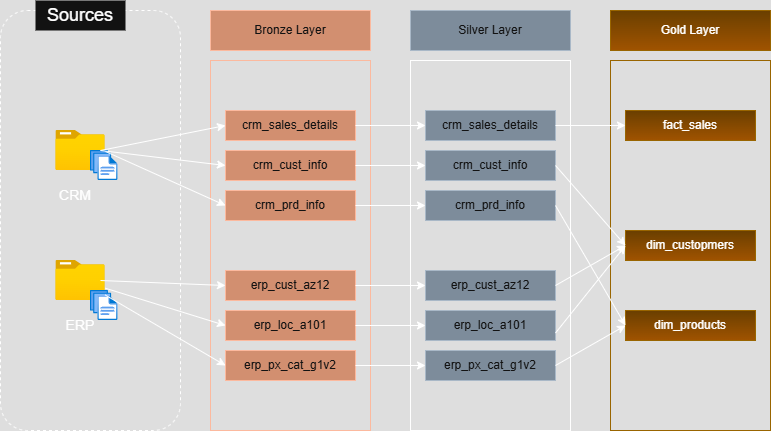

The diagram above was exported from draw.io. Its source (the exported page's mxGraphModel, read from the mxfile embedded in the PNG):
<mxGraphModel dx="1426" dy="743" grid="1" gridSize="10" guides="1" tooltips="1" connect="1" arrows="1" fold="1" page="1" pageScale="1" pageWidth="850" pageHeight="1100" math="0" shadow="0">
  <root>
    <mxCell id="0" />
    <mxCell id="1" parent="0" />
    <mxCell id="hy_e-6ftfag4kL1kepzA-1" value="" style="rounded=1;whiteSpace=wrap;html=1;fillColor=none;dashed=1;" parent="1" vertex="1">
      <mxGeometry x="70" y="100" width="180" height="420" as="geometry" />
    </mxCell>
    <mxCell id="hy_e-6ftfag4kL1kepzA-2" value="Sources" style="text;html=1;align=center;verticalAlign=middle;whiteSpace=wrap;rounded=0;fillColor=default;fontSize=18;strokeColor=none;" parent="1" vertex="1">
      <mxGeometry x="105" y="90" width="90" height="30" as="geometry" />
    </mxCell>
    <mxCell id="hy_e-6ftfag4kL1kepzA-4" value="" style="image;aspect=fixed;html=1;points=[];align=center;fontSize=12;image=img/lib/azure2/general/Folder_Blank.svg;" parent="1" vertex="1">
      <mxGeometry x="125.35" y="350" width="49.29" height="40" as="geometry" />
    </mxCell>
    <mxCell id="hy_e-6ftfag4kL1kepzA-6" value="" style="image;aspect=fixed;html=1;points=[];align=center;fontSize=12;image=img/lib/azure2/general/Files.svg;" parent="1" vertex="1">
      <mxGeometry x="160" y="380" width="27.43" height="30" as="geometry" />
    </mxCell>
    <mxCell id="hy_e-6ftfag4kL1kepzA-7" value="CRM" style="text;html=1;align=center;verticalAlign=middle;whiteSpace=wrap;rounded=0;fontSize=14;" parent="1" vertex="1">
      <mxGeometry x="114.64" y="270" width="60" height="30" as="geometry" />
    </mxCell>
    <mxCell id="hy_e-6ftfag4kL1kepzA-8" value="ERP" style="text;html=1;align=center;verticalAlign=middle;whiteSpace=wrap;rounded=0;fontSize=14;" parent="1" vertex="1">
      <mxGeometry x="119.99" y="400" width="60" height="30" as="geometry" />
    </mxCell>
    <mxCell id="hy_e-6ftfag4kL1kepzA-25" value="Bronze Layer" style="rounded=0;whiteSpace=wrap;html=1;fillColor=#a0522d;fontColor=#ffffff;strokeColor=#6D1F00;" parent="1" vertex="1">
      <mxGeometry x="280" y="100" width="160" height="40" as="geometry" />
    </mxCell>
    <mxCell id="hy_e-6ftfag4kL1kepzA-26" value="Silver Layer" style="rounded=0;whiteSpace=wrap;html=1;fillColor=#647687;fontColor=#ffffff;strokeColor=#314354;" parent="1" vertex="1">
      <mxGeometry x="480" y="100" width="160" height="40" as="geometry" />
    </mxCell>
    <mxCell id="hy_e-6ftfag4kL1kepzA-27" value="Gold Layer" style="rounded=0;whiteSpace=wrap;html=1;fillColor=#ffcd28;strokeColor=#d79b00;gradientColor=#ffa500;" parent="1" vertex="1">
      <mxGeometry x="680" y="100" width="160" height="40" as="geometry" />
    </mxCell>
    <mxCell id="hy_e-6ftfag4kL1kepzA-28" value="" style="rounded=0;whiteSpace=wrap;html=1;fillColor=none;fontColor=#ffffff;strokeColor=#6D1F00;shadow=0;fillStyle=cross-hatch;gradientColor=none;gradientDirection=north;" parent="1" vertex="1">
      <mxGeometry x="280" y="150" width="160" height="370" as="geometry" />
    </mxCell>
    <mxCell id="hy_e-6ftfag4kL1kepzA-29" value="" style="rounded=0;whiteSpace=wrap;html=1;fillColor=none;" parent="1" vertex="1">
      <mxGeometry x="480" y="150" width="160" height="370" as="geometry" />
    </mxCell>
    <mxCell id="hy_e-6ftfag4kL1kepzA-30" value="" style="rounded=0;whiteSpace=wrap;html=1;fillColor=none;gradientColor=#ffa500;strokeColor=#d79b00;" parent="1" vertex="1">
      <mxGeometry x="680" y="150" width="160" height="370" as="geometry" />
    </mxCell>
    <mxCell id="morJ68EIIyqbi01YcIYr-1" value="crm_sales_details" style="rounded=0;whiteSpace=wrap;html=1;fillColor=#a0522d;fontColor=#ffffff;strokeColor=#6D1F00;" vertex="1" parent="1">
      <mxGeometry x="295" y="200" width="130" height="30" as="geometry" />
    </mxCell>
    <mxCell id="morJ68EIIyqbi01YcIYr-3" value="crm_cust_info" style="rounded=0;whiteSpace=wrap;html=1;fillColor=#a0522d;fontColor=#ffffff;strokeColor=#6D1F00;" vertex="1" parent="1">
      <mxGeometry x="295" y="240" width="130" height="30" as="geometry" />
    </mxCell>
    <mxCell id="morJ68EIIyqbi01YcIYr-4" value="crm_prd_info" style="rounded=0;whiteSpace=wrap;html=1;fillColor=#a0522d;fontColor=#ffffff;strokeColor=#6D1F00;" vertex="1" parent="1">
      <mxGeometry x="295" y="280" width="130" height="30" as="geometry" />
    </mxCell>
    <mxCell id="morJ68EIIyqbi01YcIYr-5" value="erp_cust_az12" style="rounded=0;whiteSpace=wrap;html=1;fillColor=#a0522d;fontColor=#ffffff;strokeColor=#6D1F00;" vertex="1" parent="1">
      <mxGeometry x="295" y="360" width="130" height="30" as="geometry" />
    </mxCell>
    <mxCell id="morJ68EIIyqbi01YcIYr-6" value="erp_loc_a101" style="rounded=0;whiteSpace=wrap;html=1;fillColor=#a0522d;fontColor=#ffffff;strokeColor=#6D1F00;" vertex="1" parent="1">
      <mxGeometry x="295" y="400" width="130" height="30" as="geometry" />
    </mxCell>
    <mxCell id="morJ68EIIyqbi01YcIYr-7" value="erp_px_cat_g1v2" style="rounded=0;whiteSpace=wrap;html=1;fillColor=#a0522d;fontColor=#ffffff;strokeColor=#6D1F00;" vertex="1" parent="1">
      <mxGeometry x="295" y="440" width="130" height="30" as="geometry" />
    </mxCell>
    <mxCell id="morJ68EIIyqbi01YcIYr-8" value="crm_sales_details" style="rounded=0;whiteSpace=wrap;html=1;fillColor=#647687;fontColor=#ffffff;strokeColor=#314354;" vertex="1" parent="1">
      <mxGeometry x="495" y="200" width="130" height="30" as="geometry" />
    </mxCell>
    <mxCell id="morJ68EIIyqbi01YcIYr-9" value="crm_cust_info" style="rounded=0;whiteSpace=wrap;html=1;fillColor=#647687;fontColor=#ffffff;strokeColor=#314354;" vertex="1" parent="1">
      <mxGeometry x="495" y="240" width="130" height="30" as="geometry" />
    </mxCell>
    <mxCell id="morJ68EIIyqbi01YcIYr-10" value="crm_prd_info" style="rounded=0;whiteSpace=wrap;html=1;fillColor=#647687;fontColor=#ffffff;strokeColor=#314354;" vertex="1" parent="1">
      <mxGeometry x="495" y="280" width="130" height="30" as="geometry" />
    </mxCell>
    <mxCell id="morJ68EIIyqbi01YcIYr-11" value="erp_cust_az12" style="rounded=0;whiteSpace=wrap;html=1;fillColor=#647687;fontColor=#ffffff;strokeColor=#314354;" vertex="1" parent="1">
      <mxGeometry x="495" y="360" width="130" height="30" as="geometry" />
    </mxCell>
    <mxCell id="morJ68EIIyqbi01YcIYr-12" value="erp_loc_a101" style="rounded=0;whiteSpace=wrap;html=1;fillColor=#647687;fontColor=#ffffff;strokeColor=#314354;" vertex="1" parent="1">
      <mxGeometry x="495" y="400" width="130" height="30" as="geometry" />
    </mxCell>
    <mxCell id="morJ68EIIyqbi01YcIYr-13" value="erp_px_cat_g1v2" style="rounded=0;whiteSpace=wrap;html=1;fillColor=#647687;fontColor=#ffffff;strokeColor=#314354;" vertex="1" parent="1">
      <mxGeometry x="495" y="440" width="130" height="30" as="geometry" />
    </mxCell>
    <mxCell id="morJ68EIIyqbi01YcIYr-14" value="fact_sales" style="rounded=0;whiteSpace=wrap;html=1;fillColor=#ffcd28;strokeColor=#d79b00;gradientColor=#ffa500;" vertex="1" parent="1">
      <mxGeometry x="695" y="200" width="130" height="30" as="geometry" />
    </mxCell>
    <mxCell id="morJ68EIIyqbi01YcIYr-15" value="dim_custopmers" style="rounded=0;whiteSpace=wrap;html=1;fillColor=#ffcd28;strokeColor=#d79b00;gradientColor=#ffa500;" vertex="1" parent="1">
      <mxGeometry x="695" y="320" width="130" height="30" as="geometry" />
    </mxCell>
    <mxCell id="morJ68EIIyqbi01YcIYr-16" value="dim_products" style="rounded=0;whiteSpace=wrap;html=1;fillColor=#ffcd28;strokeColor=#d79b00;gradientColor=#ffa500;" vertex="1" parent="1">
      <mxGeometry x="695" y="400" width="130" height="30" as="geometry" />
    </mxCell>
    <mxCell id="morJ68EIIyqbi01YcIYr-18" value="" style="endArrow=classic;html=1;rounded=0;entryX=0;entryY=0.5;entryDx=0;entryDy=0;exitX=1;exitY=0.5;exitDx=0;exitDy=0;" edge="1" parent="1" source="morJ68EIIyqbi01YcIYr-10" target="morJ68EIIyqbi01YcIYr-16">
      <mxGeometry width="50" height="50" relative="1" as="geometry">
        <mxPoint x="580" y="350" as="sourcePoint" />
        <mxPoint x="630" y="300" as="targetPoint" />
      </mxGeometry>
    </mxCell>
    <mxCell id="morJ68EIIyqbi01YcIYr-19" value="" style="endArrow=classic;html=1;rounded=0;entryX=0;entryY=0.5;entryDx=0;entryDy=0;exitX=1;exitY=0.5;exitDx=0;exitDy=0;" edge="1" parent="1" source="morJ68EIIyqbi01YcIYr-13" target="morJ68EIIyqbi01YcIYr-16">
      <mxGeometry width="50" height="50" relative="1" as="geometry">
        <mxPoint x="635" y="305" as="sourcePoint" />
        <mxPoint x="705" y="425" as="targetPoint" />
      </mxGeometry>
    </mxCell>
    <mxCell id="morJ68EIIyqbi01YcIYr-20" value="" style="endArrow=classic;html=1;rounded=0;entryX=0;entryY=0.5;entryDx=0;entryDy=0;exitX=1;exitY=0.75;exitDx=0;exitDy=0;" edge="1" parent="1" source="morJ68EIIyqbi01YcIYr-12" target="morJ68EIIyqbi01YcIYr-15">
      <mxGeometry width="50" height="50" relative="1" as="geometry">
        <mxPoint x="635" y="465" as="sourcePoint" />
        <mxPoint x="705" y="425" as="targetPoint" />
      </mxGeometry>
    </mxCell>
    <mxCell id="morJ68EIIyqbi01YcIYr-21" value="" style="endArrow=classic;html=1;rounded=0;entryX=0;entryY=0.5;entryDx=0;entryDy=0;exitX=1;exitY=0.5;exitDx=0;exitDy=0;" edge="1" parent="1" source="morJ68EIIyqbi01YcIYr-11" target="morJ68EIIyqbi01YcIYr-15">
      <mxGeometry width="50" height="50" relative="1" as="geometry">
        <mxPoint x="635" y="433" as="sourcePoint" />
        <mxPoint x="705" y="345" as="targetPoint" />
      </mxGeometry>
    </mxCell>
    <mxCell id="morJ68EIIyqbi01YcIYr-22" value="" style="endArrow=classic;html=1;rounded=0;exitX=1;exitY=0.5;exitDx=0;exitDy=0;entryX=0;entryY=0.5;entryDx=0;entryDy=0;" edge="1" parent="1" source="morJ68EIIyqbi01YcIYr-9" target="morJ68EIIyqbi01YcIYr-15">
      <mxGeometry width="50" height="50" relative="1" as="geometry">
        <mxPoint x="635" y="385" as="sourcePoint" />
        <mxPoint x="700" y="340" as="targetPoint" />
      </mxGeometry>
    </mxCell>
    <mxCell id="morJ68EIIyqbi01YcIYr-23" value="" style="endArrow=classic;html=1;rounded=0;exitX=1;exitY=0.5;exitDx=0;exitDy=0;entryX=0;entryY=0.5;entryDx=0;entryDy=0;" edge="1" parent="1" source="morJ68EIIyqbi01YcIYr-8" target="morJ68EIIyqbi01YcIYr-14">
      <mxGeometry width="50" height="50" relative="1" as="geometry">
        <mxPoint x="635" y="265" as="sourcePoint" />
        <mxPoint x="705" y="345" as="targetPoint" />
      </mxGeometry>
    </mxCell>
    <mxCell id="morJ68EIIyqbi01YcIYr-24" value="" style="endArrow=classic;html=1;rounded=0;exitX=1;exitY=0.5;exitDx=0;exitDy=0;entryX=0;entryY=0.5;entryDx=0;entryDy=0;" edge="1" parent="1" source="morJ68EIIyqbi01YcIYr-1" target="morJ68EIIyqbi01YcIYr-8">
      <mxGeometry width="50" height="50" relative="1" as="geometry">
        <mxPoint x="635" y="225" as="sourcePoint" />
        <mxPoint x="500" y="220" as="targetPoint" />
      </mxGeometry>
    </mxCell>
    <mxCell id="morJ68EIIyqbi01YcIYr-25" value="" style="endArrow=classic;html=1;rounded=0;exitX=1;exitY=0.5;exitDx=0;exitDy=0;entryX=0;entryY=0.5;entryDx=0;entryDy=0;" edge="1" parent="1" source="morJ68EIIyqbi01YcIYr-3" target="morJ68EIIyqbi01YcIYr-9">
      <mxGeometry width="50" height="50" relative="1" as="geometry">
        <mxPoint x="435" y="225" as="sourcePoint" />
        <mxPoint x="505" y="225" as="targetPoint" />
      </mxGeometry>
    </mxCell>
    <mxCell id="morJ68EIIyqbi01YcIYr-26" value="" style="endArrow=classic;html=1;rounded=0;exitX=1;exitY=0.5;exitDx=0;exitDy=0;entryX=0;entryY=0.5;entryDx=0;entryDy=0;" edge="1" parent="1" source="morJ68EIIyqbi01YcIYr-4" target="morJ68EIIyqbi01YcIYr-10">
      <mxGeometry width="50" height="50" relative="1" as="geometry">
        <mxPoint x="435" y="265" as="sourcePoint" />
        <mxPoint x="505" y="265" as="targetPoint" />
      </mxGeometry>
    </mxCell>
    <mxCell id="morJ68EIIyqbi01YcIYr-27" value="" style="endArrow=classic;html=1;rounded=0;exitX=1;exitY=0.5;exitDx=0;exitDy=0;entryX=0;entryY=0.5;entryDx=0;entryDy=0;" edge="1" parent="1" source="morJ68EIIyqbi01YcIYr-5" target="morJ68EIIyqbi01YcIYr-11">
      <mxGeometry width="50" height="50" relative="1" as="geometry">
        <mxPoint x="435" y="305" as="sourcePoint" />
        <mxPoint x="505" y="305" as="targetPoint" />
      </mxGeometry>
    </mxCell>
    <mxCell id="morJ68EIIyqbi01YcIYr-28" value="" style="endArrow=classic;html=1;rounded=0;exitX=1;exitY=0.5;exitDx=0;exitDy=0;entryX=0;entryY=0.5;entryDx=0;entryDy=0;" edge="1" parent="1" source="morJ68EIIyqbi01YcIYr-6" target="morJ68EIIyqbi01YcIYr-12">
      <mxGeometry width="50" height="50" relative="1" as="geometry">
        <mxPoint x="435" y="385" as="sourcePoint" />
        <mxPoint x="505" y="385" as="targetPoint" />
      </mxGeometry>
    </mxCell>
    <mxCell id="morJ68EIIyqbi01YcIYr-29" value="" style="endArrow=classic;html=1;rounded=0;exitX=1;exitY=0.5;exitDx=0;exitDy=0;entryX=0;entryY=0.5;entryDx=0;entryDy=0;" edge="1" parent="1" source="morJ68EIIyqbi01YcIYr-7" target="morJ68EIIyqbi01YcIYr-13">
      <mxGeometry width="50" height="50" relative="1" as="geometry">
        <mxPoint x="435" y="425" as="sourcePoint" />
        <mxPoint x="505" y="425" as="targetPoint" />
      </mxGeometry>
    </mxCell>
    <mxCell id="morJ68EIIyqbi01YcIYr-30" value="" style="image;aspect=fixed;html=1;points=[];align=center;fontSize=12;image=img/lib/azure2/general/Folder_Blank.svg;" vertex="1" parent="1">
      <mxGeometry x="125.35" y="220" width="49.29" height="40" as="geometry" />
    </mxCell>
    <mxCell id="morJ68EIIyqbi01YcIYr-31" value="" style="image;aspect=fixed;html=1;points=[];align=center;fontSize=12;image=img/lib/azure2/general/Files.svg;" vertex="1" parent="1">
      <mxGeometry x="160" y="240" width="27.43" height="30" as="geometry" />
    </mxCell>
    <mxCell id="morJ68EIIyqbi01YcIYr-33" value="" style="endArrow=classic;html=1;rounded=0;exitX=0.906;exitY=0.5;exitDx=0;exitDy=0;exitPerimeter=0;entryX=0;entryY=0.5;entryDx=0;entryDy=0;" edge="1" parent="1" source="morJ68EIIyqbi01YcIYr-30" target="morJ68EIIyqbi01YcIYr-1">
      <mxGeometry width="50" height="50" relative="1" as="geometry">
        <mxPoint x="580" y="350" as="sourcePoint" />
        <mxPoint x="630" y="300" as="targetPoint" />
      </mxGeometry>
    </mxCell>
    <mxCell id="morJ68EIIyqbi01YcIYr-35" value="" style="endArrow=classic;html=1;rounded=0;entryX=0;entryY=0.5;entryDx=0;entryDy=0;" edge="1" parent="1" target="morJ68EIIyqbi01YcIYr-3">
      <mxGeometry width="50" height="50" relative="1" as="geometry">
        <mxPoint x="170" y="240" as="sourcePoint" />
        <mxPoint x="305" y="225" as="targetPoint" />
      </mxGeometry>
    </mxCell>
    <mxCell id="morJ68EIIyqbi01YcIYr-36" value="" style="endArrow=classic;html=1;rounded=0;entryX=0;entryY=0.5;entryDx=0;entryDy=0;exitX=1.007;exitY=0.525;exitDx=0;exitDy=0;exitPerimeter=0;" edge="1" parent="1" source="morJ68EIIyqbi01YcIYr-30" target="morJ68EIIyqbi01YcIYr-4">
      <mxGeometry width="50" height="50" relative="1" as="geometry">
        <mxPoint x="180" y="250" as="sourcePoint" />
        <mxPoint x="305" y="265" as="targetPoint" />
      </mxGeometry>
    </mxCell>
    <mxCell id="morJ68EIIyqbi01YcIYr-37" value="" style="endArrow=classic;html=1;rounded=0;entryX=0;entryY=0.5;entryDx=0;entryDy=0;exitX=0.906;exitY=0.5;exitDx=0;exitDy=0;exitPerimeter=0;" edge="1" parent="1" source="hy_e-6ftfag4kL1kepzA-4" target="morJ68EIIyqbi01YcIYr-5">
      <mxGeometry width="50" height="50" relative="1" as="geometry">
        <mxPoint x="185" y="251" as="sourcePoint" />
        <mxPoint x="305" y="305" as="targetPoint" />
      </mxGeometry>
    </mxCell>
    <mxCell id="morJ68EIIyqbi01YcIYr-38" value="" style="endArrow=classic;html=1;rounded=0;entryX=0;entryY=0.5;entryDx=0;entryDy=0;" edge="1" parent="1" source="hy_e-6ftfag4kL1kepzA-4" target="morJ68EIIyqbi01YcIYr-6">
      <mxGeometry width="50" height="50" relative="1" as="geometry">
        <mxPoint x="180" y="380" as="sourcePoint" />
        <mxPoint x="305" y="385" as="targetPoint" />
      </mxGeometry>
    </mxCell>
    <mxCell id="morJ68EIIyqbi01YcIYr-39" value="" style="endArrow=classic;html=1;rounded=0;entryX=0;entryY=0.5;entryDx=0;entryDy=0;" edge="1" parent="1" source="hy_e-6ftfag4kL1kepzA-4" target="morJ68EIIyqbi01YcIYr-7">
      <mxGeometry width="50" height="50" relative="1" as="geometry">
        <mxPoint x="185" y="388" as="sourcePoint" />
        <mxPoint x="305" y="425" as="targetPoint" />
      </mxGeometry>
    </mxCell>
  </root>
</mxGraphModel>